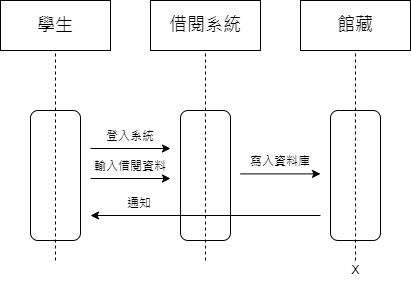

The diagram above was exported from draw.io. Its source (the exported page's mxGraphModel, read from the mxfile embedded in the PNG):
<mxGraphModel dx="1278" dy="539" grid="1" gridSize="10" guides="1" tooltips="1" connect="1" arrows="1" fold="1" page="1" pageScale="1" pageWidth="827" pageHeight="1169" math="0" shadow="0">
  <root>
    <mxCell id="0" />
    <mxCell id="1" parent="0" />
    <mxCell id="m58AYn_Bs9gjnKSu9nQ1-1" value="&lt;font style=&quot;font-size: 18px;&quot;&gt;學生&lt;/font&gt;" style="rounded=0;whiteSpace=wrap;html=1;" parent="1" vertex="1">
      <mxGeometry x="40" y="110" width="110" height="50" as="geometry" />
    </mxCell>
    <mxCell id="m58AYn_Bs9gjnKSu9nQ1-2" value="&lt;font style=&quot;font-size: 18px;&quot;&gt;借閱系統&lt;/font&gt;" style="rounded=0;whiteSpace=wrap;html=1;" parent="1" vertex="1">
      <mxGeometry x="190" y="110" width="110" height="50" as="geometry" />
    </mxCell>
    <mxCell id="m58AYn_Bs9gjnKSu9nQ1-3" value="&lt;font style=&quot;font-size: 18px;&quot;&gt;館藏&lt;/font&gt;" style="rounded=0;whiteSpace=wrap;html=1;" parent="1" vertex="1">
      <mxGeometry x="340" y="110" width="110" height="50" as="geometry" />
    </mxCell>
    <mxCell id="m58AYn_Bs9gjnKSu9nQ1-4" value="" style="endArrow=none;dashed=1;html=1;rounded=0;fontSize=18;entryX=0.5;entryY=1;entryDx=0;entryDy=0;startArrow=none;" parent="1" source="m58AYn_Bs9gjnKSu9nQ1-5" target="m58AYn_Bs9gjnKSu9nQ1-1" edge="1">
      <mxGeometry width="50" height="50" relative="1" as="geometry">
        <mxPoint x="95" y="520" as="sourcePoint" />
        <mxPoint x="290" y="310" as="targetPoint" />
      </mxGeometry>
    </mxCell>
    <mxCell id="m58AYn_Bs9gjnKSu9nQ1-5" value="" style="rounded=1;whiteSpace=wrap;html=1;fontSize=18;" parent="1" vertex="1">
      <mxGeometry x="70" y="220" width="50" height="130" as="geometry" />
    </mxCell>
    <mxCell id="m58AYn_Bs9gjnKSu9nQ1-6" value="" style="endArrow=none;dashed=1;html=1;rounded=0;fontSize=18;entryX=0.5;entryY=0;entryDx=0;entryDy=0;" parent="1" target="m58AYn_Bs9gjnKSu9nQ1-5" edge="1">
      <mxGeometry width="50" height="50" relative="1" as="geometry">
        <mxPoint x="95" y="370" as="sourcePoint" />
        <mxPoint x="95" y="160" as="targetPoint" />
      </mxGeometry>
    </mxCell>
    <mxCell id="m58AYn_Bs9gjnKSu9nQ1-7" value="" style="endArrow=classic;html=1;rounded=0;fontSize=18;" parent="1" edge="1">
      <mxGeometry width="50" height="50" relative="1" as="geometry">
        <mxPoint x="130" y="258" as="sourcePoint" />
        <mxPoint x="210" y="258" as="targetPoint" />
      </mxGeometry>
    </mxCell>
    <mxCell id="m58AYn_Bs9gjnKSu9nQ1-8" value="&lt;font style=&quot;font-size: 10px;&quot;&gt;登入系統&lt;/font&gt;" style="text;html=1;strokeColor=none;fillColor=none;align=center;verticalAlign=middle;whiteSpace=wrap;rounded=0;fontSize=18;" parent="1" vertex="1">
      <mxGeometry x="130" y="234" width="80" height="20" as="geometry" />
    </mxCell>
    <mxCell id="m58AYn_Bs9gjnKSu9nQ1-9" value="" style="endArrow=none;dashed=1;html=1;rounded=0;fontSize=18;entryX=0.5;entryY=1;entryDx=0;entryDy=0;startArrow=none;exitX=0.5;exitY=0;exitDx=0;exitDy=0;" parent="1" source="m58AYn_Bs9gjnKSu9nQ1-10" edge="1">
      <mxGeometry width="50" height="50" relative="1" as="geometry">
        <mxPoint x="245" y="210" as="sourcePoint" />
        <mxPoint x="245" y="160" as="targetPoint" />
      </mxGeometry>
    </mxCell>
    <mxCell id="m58AYn_Bs9gjnKSu9nQ1-10" value="" style="rounded=1;whiteSpace=wrap;html=1;fontSize=18;" parent="1" vertex="1">
      <mxGeometry x="220" y="220" width="50" height="130" as="geometry" />
    </mxCell>
    <mxCell id="m58AYn_Bs9gjnKSu9nQ1-11" value="" style="endArrow=none;dashed=1;html=1;rounded=0;fontSize=18;entryX=0.5;entryY=0;entryDx=0;entryDy=0;" parent="1" edge="1">
      <mxGeometry width="50" height="50" relative="1" as="geometry">
        <mxPoint x="245" y="370" as="sourcePoint" />
        <mxPoint x="244.92000000000007" y="220" as="targetPoint" />
      </mxGeometry>
    </mxCell>
    <mxCell id="m58AYn_Bs9gjnKSu9nQ1-12" value="" style="endArrow=none;dashed=1;html=1;rounded=0;fontSize=18;entryX=0.5;entryY=1;entryDx=0;entryDy=0;startArrow=none;exitX=0.5;exitY=0;exitDx=0;exitDy=0;" parent="1" source="m58AYn_Bs9gjnKSu9nQ1-13" edge="1">
      <mxGeometry width="50" height="50" relative="1" as="geometry">
        <mxPoint x="395" y="210" as="sourcePoint" />
        <mxPoint x="395" y="160" as="targetPoint" />
      </mxGeometry>
    </mxCell>
    <mxCell id="m58AYn_Bs9gjnKSu9nQ1-13" value="" style="rounded=1;whiteSpace=wrap;html=1;fontSize=18;" parent="1" vertex="1">
      <mxGeometry x="370" y="220" width="50" height="130" as="geometry" />
    </mxCell>
    <mxCell id="m58AYn_Bs9gjnKSu9nQ1-14" value="" style="endArrow=none;dashed=1;html=1;rounded=0;fontSize=18;entryX=0.5;entryY=0;entryDx=0;entryDy=0;" parent="1" edge="1">
      <mxGeometry width="50" height="50" relative="1" as="geometry">
        <mxPoint x="395" y="370" as="sourcePoint" />
        <mxPoint x="394.9200000000001" y="220" as="targetPoint" />
      </mxGeometry>
    </mxCell>
    <mxCell id="m58AYn_Bs9gjnKSu9nQ1-15" value="" style="endArrow=classic;html=1;rounded=0;fontSize=18;" parent="1" edge="1">
      <mxGeometry width="50" height="50" relative="1" as="geometry">
        <mxPoint x="130" y="288" as="sourcePoint" />
        <mxPoint x="210" y="288" as="targetPoint" />
      </mxGeometry>
    </mxCell>
    <mxCell id="m58AYn_Bs9gjnKSu9nQ1-16" value="&lt;font style=&quot;font-size: 10px;&quot;&gt;輸入借閱資料&lt;/font&gt;" style="text;html=1;strokeColor=none;fillColor=none;align=center;verticalAlign=middle;whiteSpace=wrap;rounded=0;fontSize=18;" parent="1" vertex="1">
      <mxGeometry x="130" y="264" width="80" height="20" as="geometry" />
    </mxCell>
    <mxCell id="m58AYn_Bs9gjnKSu9nQ1-17" value="" style="endArrow=classic;html=1;rounded=0;fontSize=18;" parent="1" edge="1">
      <mxGeometry width="50" height="50" relative="1" as="geometry">
        <mxPoint x="280" y="283.3899999999999" as="sourcePoint" />
        <mxPoint x="360" y="283.3899999999999" as="targetPoint" />
      </mxGeometry>
    </mxCell>
    <mxCell id="m58AYn_Bs9gjnKSu9nQ1-18" value="&lt;font style=&quot;font-size: 10px;&quot;&gt;寫入資料庫&lt;/font&gt;" style="text;html=1;strokeColor=none;fillColor=none;align=center;verticalAlign=middle;whiteSpace=wrap;rounded=0;fontSize=18;" parent="1" vertex="1">
      <mxGeometry x="280" y="259.39" width="80" height="20" as="geometry" />
    </mxCell>
    <mxCell id="m58AYn_Bs9gjnKSu9nQ1-19" value="" style="endArrow=classic;html=1;rounded=0;fontSize=10;" parent="1" edge="1">
      <mxGeometry width="50" height="50" relative="1" as="geometry">
        <mxPoint x="360" y="325" as="sourcePoint" />
        <mxPoint x="130" y="325" as="targetPoint" />
      </mxGeometry>
    </mxCell>
    <mxCell id="m58AYn_Bs9gjnKSu9nQ1-20" value="&lt;font style=&quot;font-size: 10px;&quot;&gt;通知&lt;/font&gt;" style="text;html=1;strokeColor=none;fillColor=none;align=center;verticalAlign=middle;whiteSpace=wrap;rounded=0;fontSize=18;" parent="1" vertex="1">
      <mxGeometry x="139" y="301" width="80" height="20" as="geometry" />
    </mxCell>
    <mxCell id="m58AYn_Bs9gjnKSu9nQ1-21" value="X" style="text;html=1;strokeColor=none;fillColor=none;align=center;verticalAlign=middle;whiteSpace=wrap;rounded=0;fontSize=10;" parent="1" vertex="1">
      <mxGeometry x="382.5" y="370" width="25" height="20" as="geometry" />
    </mxCell>
  </root>
</mxGraphModel>